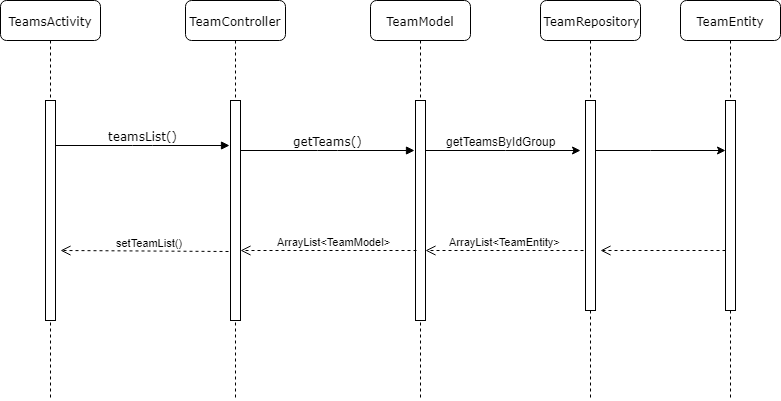

The diagram above was exported from draw.io. Its source (the exported page's mxGraphModel, read from the mxfile embedded in the PNG):
<mxGraphModel dx="1108" dy="473" grid="1" gridSize="10" guides="1" tooltips="1" connect="1" arrows="1" fold="1" page="1" pageScale="1" pageWidth="1100" pageHeight="850" background="#ffffff" math="0" shadow="0">
  <root>
    <mxCell id="0" />
    <mxCell id="1" parent="0" />
    <mxCell id="7baba1c4bc27f4b0-2" value="TeamController" style="shape=umlLifeline;perimeter=lifelinePerimeter;whiteSpace=wrap;html=1;container=1;collapsible=0;recursiveResize=0;outlineConnect=0;rounded=1;shadow=0;comic=0;labelBackgroundColor=none;strokeColor=#000000;strokeWidth=1;fillColor=#FFFFFF;fontFamily=Verdana;fontSize=12;fontColor=#000000;align=center;" parent="1" vertex="1">
      <mxGeometry x="285" y="80" width="100" height="400" as="geometry" />
    </mxCell>
    <mxCell id="7baba1c4bc27f4b0-10" value="" style="html=1;points=[];perimeter=orthogonalPerimeter;rounded=0;shadow=0;comic=0;labelBackgroundColor=none;strokeColor=#000000;strokeWidth=1;fillColor=#FFFFFF;fontFamily=Verdana;fontSize=12;fontColor=#000000;align=center;" parent="7baba1c4bc27f4b0-2" vertex="1">
      <mxGeometry x="45" y="100" width="10" height="220" as="geometry" />
    </mxCell>
    <mxCell id="7baba1c4bc27f4b0-3" value="TeamModel" style="shape=umlLifeline;perimeter=lifelinePerimeter;whiteSpace=wrap;html=1;container=1;collapsible=0;recursiveResize=0;outlineConnect=0;rounded=1;shadow=0;comic=0;labelBackgroundColor=none;strokeColor=#000000;strokeWidth=1;fillColor=#FFFFFF;fontFamily=Verdana;fontSize=12;fontColor=#000000;align=center;" parent="1" vertex="1">
      <mxGeometry x="470" y="80" width="100" height="400" as="geometry" />
    </mxCell>
    <mxCell id="8PZA8g_qNvrbaFKGBvOw-5" value="" style="edgeStyle=orthogonalEdgeStyle;rounded=0;orthogonalLoop=1;jettySize=auto;html=1;" parent="7baba1c4bc27f4b0-3" source="7baba1c4bc27f4b0-13" edge="1">
      <mxGeometry relative="1" as="geometry">
        <mxPoint x="210" y="150" as="targetPoint" />
        <Array as="points">
          <mxPoint x="135" y="150" />
        </Array>
      </mxGeometry>
    </mxCell>
    <mxCell id="8PZA8g_qNvrbaFKGBvOw-6" value="getTeamsByIdGroup" style="text;html=1;resizable=0;points=[];align=center;verticalAlign=middle;labelBackgroundColor=#ffffff;" parent="8PZA8g_qNvrbaFKGBvOw-5" vertex="1" connectable="0">
      <mxGeometry x="0.0323" y="-16" relative="1" as="geometry">
        <mxPoint x="-5" y="-26" as="offset" />
      </mxGeometry>
    </mxCell>
    <mxCell id="7baba1c4bc27f4b0-13" value="" style="html=1;points=[];perimeter=orthogonalPerimeter;rounded=0;shadow=0;comic=0;labelBackgroundColor=none;strokeColor=#000000;strokeWidth=1;fillColor=#FFFFFF;fontFamily=Verdana;fontSize=12;fontColor=#000000;align=center;" parent="7baba1c4bc27f4b0-3" vertex="1">
      <mxGeometry x="45" y="100" width="10" height="220" as="geometry" />
    </mxCell>
    <mxCell id="7baba1c4bc27f4b0-4" value="TeamEntity" style="shape=umlLifeline;perimeter=lifelinePerimeter;whiteSpace=wrap;html=1;container=1;collapsible=0;recursiveResize=0;outlineConnect=0;rounded=1;shadow=0;comic=0;labelBackgroundColor=none;strokeColor=#000000;strokeWidth=1;fillColor=#FFFFFF;fontFamily=Verdana;fontSize=12;fontColor=#000000;align=center;" parent="1" vertex="1">
      <mxGeometry x="780" y="80" width="100" height="400" as="geometry" />
    </mxCell>
    <mxCell id="8PZA8g_qNvrbaFKGBvOw-7" value="" style="html=1;points=[];perimeter=orthogonalPerimeter;rounded=0;shadow=0;comic=0;labelBackgroundColor=none;strokeColor=#000000;strokeWidth=1;fillColor=#FFFFFF;fontFamily=Verdana;fontSize=12;fontColor=#000000;align=center;" parent="7baba1c4bc27f4b0-4" vertex="1">
      <mxGeometry x="45" y="100" width="10" height="210" as="geometry" />
    </mxCell>
    <mxCell id="7baba1c4bc27f4b0-5" value="TeamRepository" style="shape=umlLifeline;perimeter=lifelinePerimeter;whiteSpace=wrap;html=1;container=1;collapsible=0;recursiveResize=0;outlineConnect=0;rounded=1;shadow=0;comic=0;labelBackgroundColor=none;strokeColor=#000000;strokeWidth=1;fillColor=#FFFFFF;fontFamily=Verdana;fontSize=12;fontColor=#000000;align=center;" parent="1" vertex="1">
      <mxGeometry x="640" y="80" width="100" height="400" as="geometry" />
    </mxCell>
    <mxCell id="PZzBcS47eTd5weOas975-15" value="" style="html=1;points=[];perimeter=orthogonalPerimeter;rounded=0;shadow=0;comic=0;labelBackgroundColor=none;strokeColor=#000000;strokeWidth=1;fillColor=#FFFFFF;fontFamily=Verdana;fontSize=12;fontColor=#000000;align=center;" parent="7baba1c4bc27f4b0-5" vertex="1">
      <mxGeometry x="45" y="100" width="10" height="210" as="geometry" />
    </mxCell>
    <mxCell id="7baba1c4bc27f4b0-8" value="TeamsActivity" style="shape=umlLifeline;perimeter=lifelinePerimeter;whiteSpace=wrap;html=1;container=1;collapsible=0;recursiveResize=0;outlineConnect=0;rounded=1;shadow=0;comic=0;labelBackgroundColor=none;strokeColor=#000000;strokeWidth=1;fillColor=#FFFFFF;fontFamily=Verdana;fontSize=12;fontColor=#000000;align=center;" parent="1" vertex="1">
      <mxGeometry x="100" y="80" width="100" height="400" as="geometry" />
    </mxCell>
    <mxCell id="7baba1c4bc27f4b0-9" value="" style="html=1;points=[];perimeter=orthogonalPerimeter;rounded=0;shadow=0;comic=0;labelBackgroundColor=none;strokeColor=#000000;strokeWidth=1;fillColor=#FFFFFF;fontFamily=Verdana;fontSize=12;fontColor=#000000;align=center;" parent="7baba1c4bc27f4b0-8" vertex="1">
      <mxGeometry x="45" y="100" width="10" height="220" as="geometry" />
    </mxCell>
    <mxCell id="7baba1c4bc27f4b0-11" value="teamsList()" style="html=1;verticalAlign=bottom;endArrow=block;labelBackgroundColor=none;fontFamily=Verdana;fontSize=12;edgeStyle=elbowEdgeStyle;elbow=vertical;entryX=-0.1;entryY=0.204;entryDx=0;entryDy=0;entryPerimeter=0;" parent="1" source="7baba1c4bc27f4b0-9" target="7baba1c4bc27f4b0-10" edge="1">
      <mxGeometry relative="1" as="geometry">
        <mxPoint x="220" y="190" as="sourcePoint" />
        <mxPoint x="280" y="225" as="targetPoint" />
      </mxGeometry>
    </mxCell>
    <mxCell id="PZzBcS47eTd5weOas975-3" value="getTeams()" style="html=1;verticalAlign=bottom;endArrow=block;labelBackgroundColor=none;fontFamily=Verdana;fontSize=12;edgeStyle=elbowEdgeStyle;elbow=vertical;entryX=-0.1;entryY=0.204;entryDx=0;entryDy=0;entryPerimeter=0;" parent="1" edge="1">
      <mxGeometry relative="1" as="geometry">
        <mxPoint x="340" y="230" as="sourcePoint" />
        <mxPoint x="514" y="230" as="targetPoint" />
      </mxGeometry>
    </mxCell>
    <mxCell id="PZzBcS47eTd5weOas975-22" value="ArrayList&amp;lt;TeamEntity&amp;gt;" style="html=1;verticalAlign=bottom;endArrow=open;dashed=1;endSize=8;exitX=-0.157;exitY=0.715;exitDx=0;exitDy=0;exitPerimeter=0;" parent="1" source="PZzBcS47eTd5weOas975-15" target="7baba1c4bc27f4b0-13" edge="1">
      <mxGeometry relative="1" as="geometry">
        <mxPoint x="740" y="350" as="sourcePoint" />
        <mxPoint x="530" y="319" as="targetPoint" />
        <Array as="points">
          <mxPoint x="630" y="330" />
        </Array>
      </mxGeometry>
    </mxCell>
    <mxCell id="PZzBcS47eTd5weOas975-28" value="ArrayList&amp;lt;TeamModel&amp;gt;" style="html=1;verticalAlign=bottom;endArrow=open;dashed=1;endSize=8;" parent="1" edge="1">
      <mxGeometry x="-0.0556" relative="1" as="geometry">
        <mxPoint x="516" y="330" as="sourcePoint" />
        <mxPoint x="340" y="330" as="targetPoint" />
        <mxPoint as="offset" />
      </mxGeometry>
    </mxCell>
    <mxCell id="PZzBcS47eTd5weOas975-29" value="setTeamList()" style="html=1;verticalAlign=bottom;endArrow=open;dashed=1;endSize=8;exitX=-0.2;exitY=0.686;exitDx=0;exitDy=0;exitPerimeter=0;" parent="1" source="7baba1c4bc27f4b0-10" edge="1">
      <mxGeometry x="-0.0556" relative="1" as="geometry">
        <mxPoint x="330.3333333333335" y="350" as="sourcePoint" />
        <mxPoint x="160" y="330" as="targetPoint" />
        <mxPoint as="offset" />
      </mxGeometry>
    </mxCell>
    <mxCell id="8PZA8g_qNvrbaFKGBvOw-8" value="" style="edgeStyle=orthogonalEdgeStyle;rounded=0;orthogonalLoop=1;jettySize=auto;html=1;" parent="1" source="PZzBcS47eTd5weOas975-15" target="8PZA8g_qNvrbaFKGBvOw-7" edge="1">
      <mxGeometry relative="1" as="geometry">
        <Array as="points">
          <mxPoint x="750" y="230" />
          <mxPoint x="750" y="230" />
        </Array>
      </mxGeometry>
    </mxCell>
    <mxCell id="8PZA8g_qNvrbaFKGBvOw-10" value="" style="html=1;verticalAlign=bottom;endArrow=open;dashed=1;endSize=8;" parent="1" edge="1">
      <mxGeometry relative="1" as="geometry">
        <mxPoint x="825" y="330" as="sourcePoint" />
        <mxPoint x="700" y="330" as="targetPoint" />
      </mxGeometry>
    </mxCell>
  </root>
</mxGraphModel>